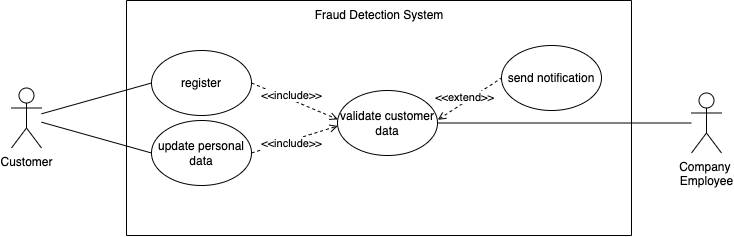

The diagram above was exported from draw.io. Its source (the exported page's mxGraphModel, read from the mxfile embedded in the PNG):
<mxGraphModel dx="1426" dy="801" grid="1" gridSize="10" guides="1" tooltips="1" connect="1" arrows="1" fold="1" page="1" pageScale="1" pageWidth="827" pageHeight="1169" math="0" shadow="0">
  <root>
    <mxCell id="0" />
    <mxCell id="1" parent="0" />
    <mxCell id="NaZEw0iQUbATrSz1-Ci4-1" value="" style="shape=image;verticalLabelPosition=bottom;labelBackgroundColor=default;verticalAlign=top;aspect=fixed;imageAspect=0;image=https://cs.uwlax.edu/~mzheng/CS743Fall19/Notation.jpg;" parent="1" vertex="1">
      <mxGeometry x="60" y="60" width="520" height="390" as="geometry" />
    </mxCell>
    <mxCell id="NaZEw0iQUbATrSz1-Ci4-2" value="" style="shape=image;verticalLabelPosition=bottom;labelBackgroundColor=default;verticalAlign=top;aspect=fixed;imageAspect=0;image=https://www.slideteam.net/media/catalog/product/cache/1280x720/u/s/use_case_diagram_to_fulfill_order_request_slide01.jpg;" parent="1" vertex="1">
      <mxGeometry x="100" y="490" width="520" height="390" as="geometry" />
    </mxCell>
    <mxCell id="zKPz_Le_-RcoFoS0zfx4-1" value="Customer" style="shape=umlActor;verticalLabelPosition=bottom;verticalAlign=top;html=1;outlineConnect=0;" vertex="1" parent="1">
      <mxGeometry x="910" y="492.5" width="30" height="60" as="geometry" />
    </mxCell>
    <mxCell id="zKPz_Le_-RcoFoS0zfx4-4" value="" style="swimlane;startSize=0;" vertex="1" parent="1">
      <mxGeometry x="1025" y="405" width="505" height="235" as="geometry" />
    </mxCell>
    <mxCell id="zKPz_Le_-RcoFoS0zfx4-6" value="Fraud Detection System" style="text;html=1;strokeColor=none;fillColor=none;align=center;verticalAlign=middle;whiteSpace=wrap;rounded=0;" vertex="1" parent="zKPz_Le_-RcoFoS0zfx4-4">
      <mxGeometry x="157.5" width="190" height="30" as="geometry" />
    </mxCell>
    <mxCell id="zKPz_Le_-RcoFoS0zfx4-7" value="register" style="ellipse;whiteSpace=wrap;html=1;" vertex="1" parent="zKPz_Le_-RcoFoS0zfx4-4">
      <mxGeometry x="25" y="50" width="100" height="65" as="geometry" />
    </mxCell>
    <mxCell id="zKPz_Le_-RcoFoS0zfx4-8" value="update personal data" style="ellipse;whiteSpace=wrap;html=1;" vertex="1" parent="zKPz_Le_-RcoFoS0zfx4-4">
      <mxGeometry x="25" y="120" width="100" height="65" as="geometry" />
    </mxCell>
    <mxCell id="zKPz_Le_-RcoFoS0zfx4-14" value="validate customer data" style="ellipse;whiteSpace=wrap;html=1;" vertex="1" parent="zKPz_Le_-RcoFoS0zfx4-4">
      <mxGeometry x="211" y="90" width="100" height="65" as="geometry" />
    </mxCell>
    <mxCell id="zKPz_Le_-RcoFoS0zfx4-17" value="&amp;lt;&amp;lt;include&amp;gt;&amp;gt;" style="endArrow=open;html=1;rounded=0;exitX=1;exitY=0.5;exitDx=0;exitDy=0;entryX=0.003;entryY=0.444;entryDx=0;entryDy=0;entryPerimeter=0;dashed=1;endFill=0;" edge="1" parent="zKPz_Le_-RcoFoS0zfx4-4" source="zKPz_Le_-RcoFoS0zfx4-7" target="zKPz_Le_-RcoFoS0zfx4-14">
      <mxGeometry x="-0.1091" y="4" width="50" height="50" relative="1" as="geometry">
        <mxPoint x="160" y="170" as="sourcePoint" />
        <mxPoint x="210" y="120" as="targetPoint" />
        <mxPoint as="offset" />
      </mxGeometry>
    </mxCell>
    <mxCell id="zKPz_Le_-RcoFoS0zfx4-18" value="" style="endArrow=open;html=1;rounded=0;exitX=1;exitY=0.5;exitDx=0;exitDy=0;entryX=0.003;entryY=0.545;entryDx=0;entryDy=0;entryPerimeter=0;dashed=1;endFill=0;" edge="1" parent="zKPz_Le_-RcoFoS0zfx4-4" source="zKPz_Le_-RcoFoS0zfx4-8" target="zKPz_Le_-RcoFoS0zfx4-14">
      <mxGeometry width="50" height="50" relative="1" as="geometry">
        <mxPoint x="1160" y="497.5" as="sourcePoint" />
        <mxPoint x="1246" y="537.5" as="targetPoint" />
      </mxGeometry>
    </mxCell>
    <mxCell id="zKPz_Le_-RcoFoS0zfx4-20" value="&amp;lt;&amp;lt;include&amp;gt;&amp;gt;" style="edgeLabel;html=1;align=center;verticalAlign=middle;resizable=0;points=[];" vertex="1" connectable="0" parent="zKPz_Le_-RcoFoS0zfx4-18">
      <mxGeometry x="-0.3325" y="1" relative="1" as="geometry">
        <mxPoint x="11" as="offset" />
      </mxGeometry>
    </mxCell>
    <mxCell id="zKPz_Le_-RcoFoS0zfx4-21" value="send notification" style="ellipse;whiteSpace=wrap;html=1;" vertex="1" parent="zKPz_Le_-RcoFoS0zfx4-4">
      <mxGeometry x="375" y="45" width="100" height="65" as="geometry" />
    </mxCell>
    <mxCell id="zKPz_Le_-RcoFoS0zfx4-24" value="&amp;lt;&amp;lt;extend&amp;gt;&amp;gt;" style="endArrow=none;html=1;rounded=0;exitX=1.003;exitY=0.451;exitDx=0;exitDy=0;entryX=0;entryY=0.5;entryDx=0;entryDy=0;dashed=1;endFill=0;exitPerimeter=0;startArrow=open;startFill=0;" edge="1" parent="zKPz_Le_-RcoFoS0zfx4-4" source="zKPz_Le_-RcoFoS0zfx4-14" target="zKPz_Le_-RcoFoS0zfx4-21">
      <mxGeometry x="-0.1091" y="4" width="50" height="50" relative="1" as="geometry">
        <mxPoint x="1160" y="497.5" as="sourcePoint" />
        <mxPoint x="1246.3000000000002" y="533.86" as="targetPoint" />
        <Array as="points" />
        <mxPoint as="offset" />
      </mxGeometry>
    </mxCell>
    <mxCell id="zKPz_Le_-RcoFoS0zfx4-27" style="edgeStyle=orthogonalEdgeStyle;rounded=0;orthogonalLoop=1;jettySize=auto;html=1;startArrow=none;startFill=0;endArrow=none;endFill=0;" edge="1" parent="1" source="zKPz_Le_-RcoFoS0zfx4-26" target="zKPz_Le_-RcoFoS0zfx4-14">
      <mxGeometry relative="1" as="geometry" />
    </mxCell>
    <mxCell id="zKPz_Le_-RcoFoS0zfx4-26" value="Company&amp;nbsp;&lt;br&gt;Employee" style="shape=umlActor;verticalLabelPosition=bottom;verticalAlign=top;html=1;outlineConnect=0;" vertex="1" parent="1">
      <mxGeometry x="1590" y="497.5" width="30" height="60" as="geometry" />
    </mxCell>
    <mxCell id="zKPz_Le_-RcoFoS0zfx4-30" value="" style="endArrow=none;html=1;rounded=0;entryX=0;entryY=0.5;entryDx=0;entryDy=0;" edge="1" parent="1" source="zKPz_Le_-RcoFoS0zfx4-1" target="zKPz_Le_-RcoFoS0zfx4-7">
      <mxGeometry width="50" height="50" relative="1" as="geometry">
        <mxPoint x="1140" y="550" as="sourcePoint" />
        <mxPoint x="1190" y="500" as="targetPoint" />
      </mxGeometry>
    </mxCell>
    <mxCell id="zKPz_Le_-RcoFoS0zfx4-31" value="" style="endArrow=none;html=1;rounded=0;entryX=0;entryY=0.5;entryDx=0;entryDy=0;" edge="1" parent="1" source="zKPz_Le_-RcoFoS0zfx4-1" target="zKPz_Le_-RcoFoS0zfx4-8">
      <mxGeometry width="50" height="50" relative="1" as="geometry">
        <mxPoint x="1140" y="550" as="sourcePoint" />
        <mxPoint x="1190" y="500" as="targetPoint" />
      </mxGeometry>
    </mxCell>
  </root>
</mxGraphModel>